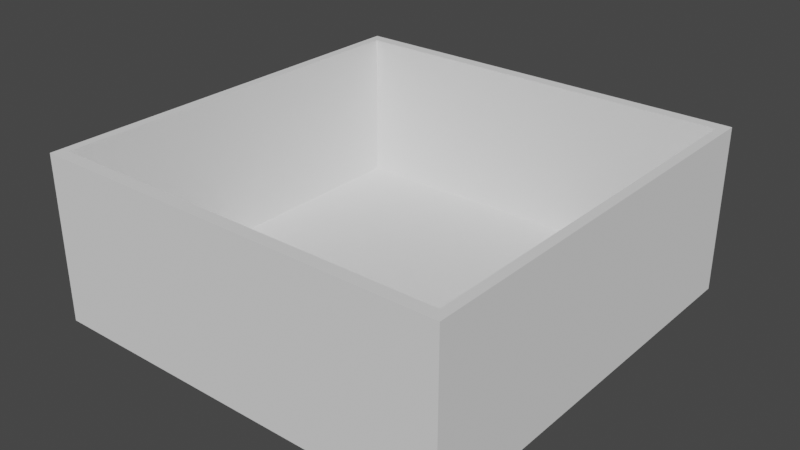 # Source: workarea_greybox.blend  (saved by Blender 2.93.21; exported with 4.5.12 LTS)
import bpy
from mathutils import Matrix  # noqa: F401  (used for matrix-valued properties, if any)

bpy.ops.wm.read_factory_settings(use_empty=True)
scene = bpy.context.scene
scene.name = 'Scene'

# ---- collections
col_collection = bpy.data.collections.new('Collection'); scene.collection.children.link(col_collection)

# ---- world
world_world = bpy.data.worlds.new('World'); scene.world = world_world
world_world.use_nodes = True; world_world.node_tree.nodes.clear()
_N = world_world.node_tree.nodes; _L = world_world.node_tree.links
n0 = _N.new('ShaderNodeOutputWorld'); n0.name = 'World Output'; n0.location = (300, 300)
n1 = _N.new('ShaderNodeBackground'); n1.name = 'Background'; n1.location = (10, 300)
n1.inputs[0].default_value = (0.05088, 0.05088, 0.05088, 1.0)
_L.new(n1.outputs[0], n0.inputs[0])
n0.is_active_output = True
world_world.color = (0.05088, 0.05088, 0.05088)
world_world.use_sun_shadow = False
world_world.sun_shadow_jitter_overblur = 0.0

# ---- meshes
me_cube_001 = bpy.data.meshes.new('Cube.001')
me_cube_001.from_pydata([(-0.5, -0.5, -0.01512), (-0.5874, -0.5874, 0.02689), (-0.5, 0.5, -0.01512), (-0.5874, 0.5874, 0.02689), (0.5, -0.5, -0.01512), (0.5874, -0.5874, 0.02689), (0.5, 0.5, -0.01512), (0.5874, 0.5874, 0.02689), (-0.616, 0.5, -0.01512), (-0.616, -0.5, -0.01512), (-0.616, -0.5, 0.02689), (-0.616, 0.5, 0.02689), (-0.5, 0.6234, 0.02689), (-0.5, 0.6234, -0.01512), (0.5, 0.6234, -0.01512), (0.5, 0.6234, 0.02689), (0.616, 0.5, 0.02689), (0.616, 0.5, -0.01512), (0.616, -0.5, -0.01512), (0.616, -0.5, 0.02689), (-0.5, -0.6234, -0.01512), (-0.5, -0.6234, 0.02689), (0.5, -0.6234, 0.02689), (0.5, -0.6234, -0.01512), (0.616, 0.6234, 0.02689), (0.616, 0.6234, -0.01512), (-0.616, 0.6234, 0.02689), (-0.616, 0.6234, -0.01512), (-0.616, -0.6234, -0.01512), (-0.616, -0.6234, 0.02689), (0.616, -0.6234, 0.02689), (0.616, -0.6234, -0.01512), (-0.5874, -0.5874, 0.4752), (-0.5874, 0.5874, 0.4752), (0.616, 0.5, 0.4752), (0.616, 0.6234, 0.4752), (0.5874, 0.5874, 0.4752), (0.5874, -0.5874, 0.4752), (0.5, 0.6234, 0.4752), (-0.616, -0.5, 0.4752), (-0.616, 0.5, 0.4752), (-0.5, 0.6234, 0.4752), (0.616, -0.5, 0.4752), (0.5, -0.6234, 0.4752), (-0.5, -0.6234, 0.4752), (-0.616, 0.6234, 0.4752), (0.616, -0.6234, 0.4752), (-0.616, -0.6234, 0.4752)], [], [(1, 37, 5), (29, 39, 10), (24, 34, 16), (6, 0, 2), (3, 5, 7), (10, 8, 9), (0, 8, 2), (12, 14, 13), (2, 14, 6), (16, 18, 17), (6, 18, 4), (26, 41, 12), (22, 20, 23), (4, 20, 0), (22, 44, 21), (14, 24, 25), (24, 17, 25), (17, 14, 25), (13, 26, 12), (11, 27, 8), (3, 32, 1), (27, 2, 8), (21, 28, 20), (9, 29, 10), (20, 9, 0), (15, 35, 24), (23, 30, 22), (19, 31, 18), (31, 4, 18), (21, 47, 29), (33, 39, 32), (36, 41, 33), (32, 43, 37), (36, 42, 34), (35, 36, 34), (33, 45, 40), (47, 32, 39), (37, 46, 42), (7, 33, 3), (30, 43, 22), (10, 40, 11), (19, 46, 30), (12, 38, 15), (11, 45, 26), (16, 42, 19), (5, 36, 7), (1, 32, 37), (29, 47, 39), (24, 35, 34), (6, 4, 0), (3, 1, 5), (10, 11, 8), (0, 9, 8), (12, 15, 14), (2, 13, 14), (16, 19, 18), (6, 17, 18), (26, 45, 41), (22, 21, 20), (4, 23, 20), (22, 43, 44), (14, 15, 24), (24, 16, 17), (17, 6, 14), (13, 27, 26), (11, 26, 27), (3, 33, 32), (27, 13, 2), (21, 29, 28), (9, 28, 29), (20, 28, 9), (15, 38, 35), (23, 31, 30), (19, 30, 31), (31, 23, 4), (21, 44, 47), (33, 40, 39), (36, 38, 41), (32, 44, 43), (36, 37, 42), (35, 38, 36), (33, 41, 45), (47, 44, 32), (37, 43, 46), (7, 36, 33), (30, 46, 43), (10, 39, 40), (19, 42, 46), (12, 41, 38), (11, 40, 45), (16, 34, 42), (5, 37, 36)])
_uv = me_cube_001.uv_layers.new(name='UVMap')
_uv.uv.foreach_set('vector', [0.875, 0.75, 0.625, 0.75, 0.625, 0.75, 0.625, 0.0, 0.625, 0.0, 0.625, 0.0, 0.0, 0.0, 0.625, 0.5, 0.625, 0.5, 0.375, 0.5, 0.125, 0.75, 0.125, 0.5, 0.875, 0.5, 0.625, 0.75, 0.625, 0.5, 0.625, 0.0, 0.375, 0.25, 0.375, 0.0, 0.125, 0.75, 0.125, 0.5, 0.125, 0.5, 0.625, 0.25, 0.375, 0.5, 0.375, 0.25, 0.125, 0.5, 0.375, 0.5, 0.375, 0.5, 0.625, 0.5, 0.375, 0.75, 0.375, 0.5, 0.375, 0.5, 0.375, 0.75, 0.375, 0.75, 0.625, 0.25, 0.625, 0.25, 0.625, 0.25, 0.625, 0.75, 0.375, 1.0, 0.375, 0.75, 0.375, 0.75, 0.125, 0.75, 0.125, 0.75, 0.625, 0.75, 0.625, 1.0, 0.625, 1.0, 0.375, 0.5, 0.0, 0.0, 0.0, 0.0, 0.0, 0.0, 0.375, 0.5, 0.0, 0.0, 0.375, 0.5, 0.375, 0.5, 0.0, 0.0, 0.375, 0.25, 0.625, 0.25, 0.625, 0.25, 0.625, 0.25, 0.375, 0.25, 0.375, 0.25, 0.875, 0.5, 0.875, 0.75, 0.875, 0.75, 0.375, 0.25, 0.125, 0.5, 0.375, 0.25, 0.625, 1.0, 0.375, 1.0, 0.375, 1.0, 0.375, 0.0, 0.625, 0.0, 0.625, 0.0, 0.125, 0.75, 0.375, 0.0, 0.125, 0.75, 0.625, 0.5, 0.0, 0.0, 0.0, 0.0, 0.375, 0.75, 0.625, 0.75, 0.625, 0.75, 0.625, 0.75, 0.375, 0.75, 0.375, 0.75, 0.375, 0.75, 0.375, 0.75, 0.375, 0.75, 0.625, 1.0, 0.625, 1.0, 0.625, 1.0, 0.875, 0.5, 0.875, 0.75, 0.875, 0.75, 0.625, 0.5, 0.875, 0.5, 0.875, 0.5, 0.875, 0.75, 0.625, 0.75, 0.625, 0.75, 0.625, 0.5, 0.625, 0.75, 0.625, 0.5, 0.0, 0.0, 0.625, 0.5, 0.625, 0.5, 0.875, 0.5, 0.625, 0.25, 0.625, 0.25, 0.625, 0.0, 0.875, 0.75, 0.625, 0.0, 0.625, 0.75, 0.625, 0.75, 0.625, 0.75, 0.625, 0.5, 0.875, 0.5, 0.875, 0.5, 0.625, 0.75, 0.625, 0.75, 0.625, 0.75, 0.625, 0.0, 0.625, 0.25, 0.625, 0.25, 0.625, 0.75, 0.625, 0.75, 0.625, 0.75, 0.625, 0.25, 0.625, 0.5, 0.625, 0.5, 0.625, 0.25, 0.625, 0.25, 0.625, 0.25, 0.625, 0.5, 0.625, 0.75, 0.625, 0.75, 0.625, 0.75, 0.625, 0.5, 0.625, 0.5, 0.875, 0.75, 0.875, 0.75, 0.625, 0.75, 0.625, 0.0, 0.625, 0.0, 0.625, 0.0, 0.0, 0.0, 0.0, 0.0, 0.625, 0.5, 0.375, 0.5, 0.375, 0.75, 0.125, 0.75, 0.875, 0.5, 0.875, 0.75, 0.625, 0.75, 0.625, 0.0, 0.625, 0.25, 0.375, 0.25, 0.125, 0.75, 0.125, 0.75, 0.125, 0.5, 0.625, 0.25, 0.625, 0.5, 0.375, 0.5, 0.125, 0.5, 0.125, 0.5, 0.375, 0.5, 0.625, 0.5, 0.625, 0.75, 0.375, 0.75, 0.375, 0.5, 0.375, 0.5, 0.375, 0.75, 0.625, 0.25, 0.625, 0.25, 0.625, 0.25, 0.625, 0.75, 0.625, 1.0, 0.375, 1.0, 0.375, 0.75, 0.375, 0.75, 0.125, 0.75, 0.625, 0.75, 0.625, 0.75, 0.625, 1.0, 0.375, 0.5, 0.625, 0.5, 0.0, 0.0, 0.0, 0.0, 0.625, 0.5, 0.375, 0.5, 0.375, 0.5, 0.375, 0.5, 0.375, 0.5, 0.375, 0.25, 0.375, 0.25, 0.625, 0.25, 0.625, 0.25, 0.625, 0.25, 0.375, 0.25, 0.875, 0.5, 0.875, 0.5, 0.875, 0.75, 0.375, 0.25, 0.375, 0.25, 0.125, 0.5, 0.625, 1.0, 0.625, 1.0, 0.375, 1.0, 0.375, 0.0, 0.375, 0.0, 0.625, 0.0, 0.125, 0.75, 0.375, 1.0, 0.375, 0.0, 0.625, 0.5, 0.625, 0.5, 0.0, 0.0, 0.375, 0.75, 0.375, 0.75, 0.625, 0.75, 0.625, 0.75, 0.625, 0.75, 0.375, 0.75, 0.375, 0.75, 0.375, 0.75, 0.375, 0.75, 0.625, 1.0, 0.625, 1.0, 0.625, 1.0, 0.875, 0.5, 0.875, 0.5, 0.875, 0.75, 0.625, 0.5, 0.625, 0.5, 0.875, 0.5, 0.875, 0.75, 0.875, 0.75, 0.625, 0.75, 0.625, 0.5, 0.625, 0.75, 0.625, 0.75, 0.0, 0.0, 0.625, 0.5, 0.625, 0.5, 0.875, 0.5, 0.875, 0.5, 0.625, 0.25, 0.625, 0.0, 0.625, 1.0, 0.875, 0.75, 0.625, 0.75, 0.625, 0.75, 0.625, 0.75, 0.625, 0.5, 0.625, 0.5, 0.875, 0.5, 0.625, 0.75, 0.625, 0.75, 0.625, 0.75, 0.625, 0.0, 0.625, 0.0, 0.625, 0.25, 0.625, 0.75, 0.625, 0.75, 0.625, 0.75, 0.625, 0.25, 0.625, 0.25, 0.625, 0.5, 0.625, 0.25, 0.625, 0.25, 0.625, 0.25, 0.625, 0.5, 0.625, 0.5, 0.625, 0.75, 0.625, 0.75, 0.625, 0.75, 0.625, 0.5])
me_cube_001.use_remesh_fix_poles = True
me_cube_001.use_remesh_preserve_attributes = False
me_cube_001.use_mirror_vertex_groups = False
me_cube_001.update()

# ---- objects
ob_cube = bpy.data.objects.new('Cube', me_cube_001)

# ---- transforms, parenting, visibility, modifiers, constraints
ob_cube.location = (0.0, 0.0, 0.0)
ob_cube.lineart.crease_threshold = 0.0

# ---- collection membership
col_collection.objects.link(ob_cube)

# ---- scene / render settings (as saved in the file)
scene.frame_start = 1; scene.frame_end = 250; scene.frame_set(1)
scene.render.engine = 'BLENDER_EEVEE_NEXT'
scene.cycles.use_denoising = False
scene.cycles.samples = 128
scene.cycles.sampling_pattern = 'TABULATED_SOBOL'
scene.cycles.use_adaptive_sampling = False
scene.cycles.use_light_tree = False
scene.view_settings.view_transform = 'Filmic'
bpy.context.view_layer.update()

# ---- added for rendering (the .blend has no active camera and no usable light): camera, sun
cam_auto = bpy.data.cameras.new('AutoCamera')
cam_auto.lens = 50.0
cam_auto.sensor_width = 36.0
cam_auto.clip_end = 1000.0
ob_auto_camera = bpy.data.objects.new('AutoCamera', cam_auto)
scene.collection.objects.link(ob_auto_camera)
ob_auto_camera.location = (1.68397, -2.02076, 1.57719)
ob_auto_camera.rotation_euler = (1.09748, -7.21219e-08, 0.694738)
scene.camera = ob_auto_camera
light_auto_sun = bpy.data.lights.new('AutoSun', 'SUN')
light_auto_sun.energy = 3.0
light_auto_sun.angle = 0.0523599
ob_auto_sun = bpy.data.objects.new('AutoSun', light_auto_sun)
scene.collection.objects.link(ob_auto_sun)
ob_auto_sun.rotation_euler = (0.872665, 0.174533, 0.523599)
bpy.context.view_layer.update()

